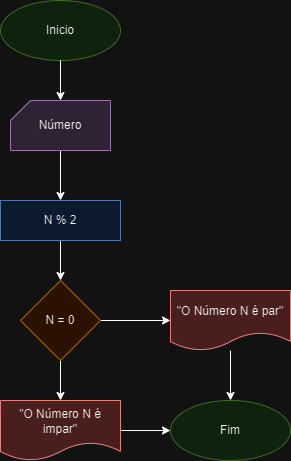

The diagram above was exported from draw.io. Its source (the exported page's mxGraphModel, read from the mxfile embedded in the PNG):
<mxGraphModel dx="818" dy="474" grid="1" gridSize="10" guides="1" tooltips="1" connect="1" arrows="1" fold="1" page="1" pageScale="1" pageWidth="827" pageHeight="1169" math="0" shadow="0">
  <root>
    <mxCell id="0" />
    <mxCell id="1" parent="0" />
    <mxCell id="X2t7FFd5TOC4VOMeHgQi-1" value="Inicio" style="ellipse;whiteSpace=wrap;html=1;fillColor=#d5e8d4;strokeColor=#82b366;" parent="1" vertex="1">
      <mxGeometry x="200" y="105" width="120" height="60" as="geometry" />
    </mxCell>
    <mxCell id="X2t7FFd5TOC4VOMeHgQi-7" style="edgeStyle=orthogonalEdgeStyle;rounded=0;orthogonalLoop=1;jettySize=auto;html=1;entryX=0.5;entryY=0;entryDx=0;entryDy=0;" parent="1" source="X2t7FFd5TOC4VOMeHgQi-2" target="X2t7FFd5TOC4VOMeHgQi-6" edge="1">
      <mxGeometry relative="1" as="geometry" />
    </mxCell>
    <mxCell id="X2t7FFd5TOC4VOMeHgQi-2" value="Número" style="verticalLabelPosition=middle;verticalAlign=middle;html=1;shape=card;whiteSpace=wrap;size=20;arcSize=12;labelPosition=center;align=center;fillColor=#e1d5e7;strokeColor=#9673a6;" parent="1" vertex="1">
      <mxGeometry x="210" y="205" width="100" height="50" as="geometry" />
    </mxCell>
    <mxCell id="X2t7FFd5TOC4VOMeHgQi-3" style="edgeStyle=orthogonalEdgeStyle;rounded=0;orthogonalLoop=1;jettySize=auto;html=1;entryX=0.5;entryY=0;entryDx=0;entryDy=0;entryPerimeter=0;" parent="1" source="X2t7FFd5TOC4VOMeHgQi-1" target="X2t7FFd5TOC4VOMeHgQi-2" edge="1">
      <mxGeometry relative="1" as="geometry" />
    </mxCell>
    <mxCell id="X2t7FFd5TOC4VOMeHgQi-9" style="edgeStyle=orthogonalEdgeStyle;rounded=0;orthogonalLoop=1;jettySize=auto;html=1;entryX=0.5;entryY=0;entryDx=0;entryDy=0;" parent="1" source="X2t7FFd5TOC4VOMeHgQi-6" target="X2t7FFd5TOC4VOMeHgQi-8" edge="1">
      <mxGeometry relative="1" as="geometry" />
    </mxCell>
    <mxCell id="X2t7FFd5TOC4VOMeHgQi-6" value="N % 2" style="rounded=0;whiteSpace=wrap;html=1;fillColor=#dae8fc;strokeColor=#6c8ebf;" parent="1" vertex="1">
      <mxGeometry x="200" y="305" width="120" height="40" as="geometry" />
    </mxCell>
    <mxCell id="X2t7FFd5TOC4VOMeHgQi-13" style="edgeStyle=orthogonalEdgeStyle;rounded=0;orthogonalLoop=1;jettySize=auto;html=1;entryX=0;entryY=0.5;entryDx=0;entryDy=0;" parent="1" source="X2t7FFd5TOC4VOMeHgQi-8" target="X2t7FFd5TOC4VOMeHgQi-12" edge="1">
      <mxGeometry relative="1" as="geometry" />
    </mxCell>
    <mxCell id="X2t7FFd5TOC4VOMeHgQi-21" style="edgeStyle=orthogonalEdgeStyle;rounded=0;orthogonalLoop=1;jettySize=auto;html=1;entryX=0.5;entryY=0;entryDx=0;entryDy=0;" parent="1" source="X2t7FFd5TOC4VOMeHgQi-8" target="X2t7FFd5TOC4VOMeHgQi-16" edge="1">
      <mxGeometry relative="1" as="geometry" />
    </mxCell>
    <mxCell id="X2t7FFd5TOC4VOMeHgQi-8" value="N = 0" style="rhombus;whiteSpace=wrap;html=1;fillColor=#ffe6cc;strokeColor=#d79b00;" parent="1" vertex="1">
      <mxGeometry x="220" y="385" width="80" height="80" as="geometry" />
    </mxCell>
    <mxCell id="X2t7FFd5TOC4VOMeHgQi-25" style="edgeStyle=orthogonalEdgeStyle;rounded=0;orthogonalLoop=1;jettySize=auto;html=1;" parent="1" source="X2t7FFd5TOC4VOMeHgQi-12" target="X2t7FFd5TOC4VOMeHgQi-18" edge="1">
      <mxGeometry relative="1" as="geometry" />
    </mxCell>
    <mxCell id="X2t7FFd5TOC4VOMeHgQi-12" value="&quot;O Número N é par&quot;" style="shape=document;whiteSpace=wrap;html=1;boundedLbl=1;fillColor=#f8cecc;strokeColor=#b85450;" parent="1" vertex="1">
      <mxGeometry x="370" y="395" width="120" height="60" as="geometry" />
    </mxCell>
    <mxCell id="X2t7FFd5TOC4VOMeHgQi-22" style="edgeStyle=orthogonalEdgeStyle;rounded=0;orthogonalLoop=1;jettySize=auto;html=1;entryX=0;entryY=0.5;entryDx=0;entryDy=0;" parent="1" source="X2t7FFd5TOC4VOMeHgQi-16" target="X2t7FFd5TOC4VOMeHgQi-18" edge="1">
      <mxGeometry relative="1" as="geometry" />
    </mxCell>
    <mxCell id="X2t7FFd5TOC4VOMeHgQi-16" value="&quot;O Número N é impar&quot;" style="shape=document;whiteSpace=wrap;html=1;boundedLbl=1;fillColor=#f8cecc;strokeColor=#b85450;" parent="1" vertex="1">
      <mxGeometry x="200" y="505" width="120" height="60" as="geometry" />
    </mxCell>
    <mxCell id="X2t7FFd5TOC4VOMeHgQi-18" value="Fim" style="ellipse;whiteSpace=wrap;html=1;fillColor=#d5e8d4;strokeColor=#82b366;" parent="1" vertex="1">
      <mxGeometry x="370" y="505" width="120" height="60" as="geometry" />
    </mxCell>
  </root>
</mxGraphModel>